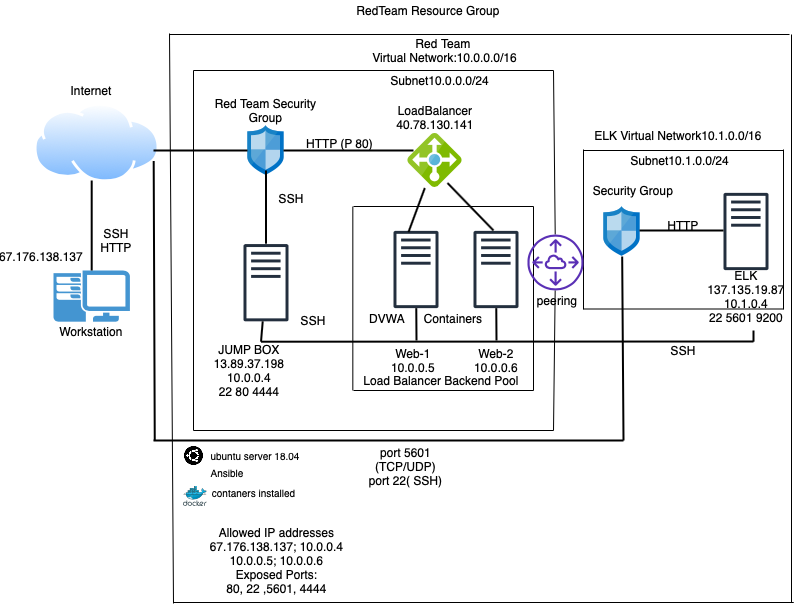

The diagram above was exported from draw.io. Its source (the exported page's mxGraphModel, read from the mxfile embedded in the PNG):
<mxGraphModel dx="1102" dy="702" grid="1" gridSize="4" guides="1" tooltips="1" connect="1" arrows="1" fold="1" page="1" pageScale="1" pageWidth="827" pageHeight="1169" math="0" shadow="0">
  <root>
    <mxCell id="0" />
    <mxCell id="1" parent="0" />
    <mxCell id="X3XzqAB0WhqW0Ei75O9L-16" value="" style="outlineConnect=0;fontColor=#232F3E;gradientColor=none;fillColor=#232F3E;strokeColor=none;dashed=0;verticalLabelPosition=bottom;verticalAlign=top;align=center;html=1;fontSize=12;fontStyle=0;aspect=fixed;pointerEvents=1;shape=mxgraph.aws4.traditional_server;" parent="1" vertex="1">
      <mxGeometry x="480" y="360" width="45" height="78" as="geometry" />
    </mxCell>
    <mxCell id="X3XzqAB0WhqW0Ei75O9L-17" value="" style="outlineConnect=0;fontColor=#232F3E;gradientColor=none;fillColor=#232F3E;strokeColor=none;dashed=0;verticalLabelPosition=bottom;verticalAlign=top;align=center;html=1;fontSize=12;fontStyle=0;aspect=fixed;pointerEvents=1;shape=mxgraph.aws4.traditional_server;" parent="1" vertex="1">
      <mxGeometry x="730" y="322" width="45" height="78" as="geometry" />
    </mxCell>
    <mxCell id="X3XzqAB0WhqW0Ei75O9L-18" value="" style="outlineConnect=0;fontColor=#232F3E;gradientColor=none;fillColor=#232F3E;strokeColor=none;dashed=0;verticalLabelPosition=bottom;verticalAlign=top;align=center;html=1;fontSize=12;fontStyle=0;aspect=fixed;pointerEvents=1;shape=mxgraph.aws4.traditional_server;" parent="1" vertex="1">
      <mxGeometry x="250" y="373.2" width="45" height="78" as="geometry" />
    </mxCell>
    <mxCell id="X3XzqAB0WhqW0Ei75O9L-19" value="" style="aspect=fixed;html=1;points=[];align=center;image;fontSize=12;image=img/lib/mscae/Network_Security_Groups_Classic.svg;" parent="1" vertex="1">
      <mxGeometry x="610" y="336" width="37" height="50" as="geometry" />
    </mxCell>
    <mxCell id="X3XzqAB0WhqW0Ei75O9L-20" value="" style="aspect=fixed;html=1;points=[];align=center;image;fontSize=12;image=img/lib/mscae/Network_Security_Groups_Classic.svg;" parent="1" vertex="1">
      <mxGeometry x="254" y="255" width="37" height="50" as="geometry" />
    </mxCell>
    <mxCell id="X3XzqAB0WhqW0Ei75O9L-21" value="" style="aspect=fixed;perimeter=ellipsePerimeter;html=1;align=center;shadow=0;dashed=0;spacingTop=3;image;image=img/lib/active_directory/internet_cloud.svg;" parent="1" vertex="1">
      <mxGeometry x="40" y="232.5" width="126.98" height="80" as="geometry" />
    </mxCell>
    <mxCell id="X3XzqAB0WhqW0Ei75O9L-22" value="" style="pointerEvents=1;shadow=0;dashed=0;html=1;strokeColor=none;fillColor=#4495D1;labelPosition=center;verticalLabelPosition=bottom;verticalAlign=top;align=center;outlineConnect=0;shape=mxgraph.veeam.2d.workstation;" parent="1" vertex="1">
      <mxGeometry x="60" y="400" width="76.4" height="51.2" as="geometry" />
    </mxCell>
    <mxCell id="X3XzqAB0WhqW0Ei75O9L-23" value="" style="aspect=fixed;html=1;points=[];align=center;image;fontSize=12;image=img/lib/mscae/Load_Balancer_feature.svg;" parent="1" vertex="1">
      <mxGeometry x="414" y="262.5" width="55" height="55" as="geometry" />
    </mxCell>
    <mxCell id="X3XzqAB0WhqW0Ei75O9L-25" value="" style="endArrow=none;html=1;" parent="1" edge="1">
      <mxGeometry width="50" height="50" relative="1" as="geometry">
        <mxPoint x="590" y="280" as="sourcePoint" />
        <mxPoint x="790" y="280" as="targetPoint" />
        <Array as="points" />
      </mxGeometry>
    </mxCell>
    <mxCell id="X3XzqAB0WhqW0Ei75O9L-28" value="" style="endArrow=none;html=1;" parent="1" edge="1">
      <mxGeometry width="50" height="50" relative="1" as="geometry">
        <mxPoint x="590" y="439" as="sourcePoint" />
        <mxPoint x="590" y="279" as="targetPoint" />
      </mxGeometry>
    </mxCell>
    <mxCell id="X3XzqAB0WhqW0Ei75O9L-29" value="" style="endArrow=none;html=1;" parent="1" edge="1">
      <mxGeometry width="50" height="50" relative="1" as="geometry">
        <mxPoint x="590" y="438.5" as="sourcePoint" />
        <mxPoint x="790" y="438.5" as="targetPoint" />
      </mxGeometry>
    </mxCell>
    <mxCell id="X3XzqAB0WhqW0Ei75O9L-30" value="" style="endArrow=none;html=1;" parent="1" edge="1">
      <mxGeometry width="50" height="50" relative="1" as="geometry">
        <mxPoint x="790" y="439" as="sourcePoint" />
        <mxPoint x="790" y="279" as="targetPoint" />
      </mxGeometry>
    </mxCell>
    <mxCell id="X3XzqAB0WhqW0Ei75O9L-31" value="" style="endArrow=none;html=1;" parent="1" edge="1">
      <mxGeometry width="50" height="50" relative="1" as="geometry">
        <mxPoint x="360" y="336" as="sourcePoint" />
        <mxPoint x="540" y="336" as="targetPoint" />
      </mxGeometry>
    </mxCell>
    <mxCell id="X3XzqAB0WhqW0Ei75O9L-32" value="" style="endArrow=none;html=1;" parent="1" edge="1">
      <mxGeometry width="50" height="50" relative="1" as="geometry">
        <mxPoint x="359.33" y="520" as="sourcePoint" />
        <mxPoint x="359.33" y="336" as="targetPoint" />
        <Array as="points" />
      </mxGeometry>
    </mxCell>
    <mxCell id="X3XzqAB0WhqW0Ei75O9L-33" value="" style="endArrow=none;html=1;" parent="1" edge="1">
      <mxGeometry width="50" height="50" relative="1" as="geometry">
        <mxPoint x="360" y="520" as="sourcePoint" />
        <mxPoint x="540" y="520" as="targetPoint" />
      </mxGeometry>
    </mxCell>
    <mxCell id="X3XzqAB0WhqW0Ei75O9L-15" value="" style="outlineConnect=0;fontColor=#232F3E;gradientColor=none;fillColor=#232F3E;strokeColor=none;dashed=0;verticalLabelPosition=bottom;verticalAlign=top;align=center;html=1;fontSize=12;fontStyle=0;aspect=fixed;pointerEvents=1;shape=mxgraph.aws4.traditional_server;" parent="1" vertex="1">
      <mxGeometry x="400" y="360" width="45" height="78" as="geometry" />
    </mxCell>
    <mxCell id="X3XzqAB0WhqW0Ei75O9L-35" value="" style="endArrow=none;html=1;" parent="1" edge="1">
      <mxGeometry width="50" height="50" relative="1" as="geometry">
        <mxPoint x="540" y="336" as="sourcePoint" />
        <mxPoint x="540" y="520" as="targetPoint" />
        <Array as="points" />
      </mxGeometry>
    </mxCell>
    <mxCell id="X3XzqAB0WhqW0Ei75O9L-37" value="" style="endArrow=none;html=1;" parent="1" edge="1">
      <mxGeometry width="50" height="50" relative="1" as="geometry">
        <mxPoint x="200" y="560" as="sourcePoint" />
        <mxPoint x="560" y="560" as="targetPoint" />
        <Array as="points">
          <mxPoint x="394" y="560" />
        </Array>
      </mxGeometry>
    </mxCell>
    <mxCell id="X3XzqAB0WhqW0Ei75O9L-39" value="" style="endArrow=none;html=1;" parent="1" edge="1">
      <mxGeometry width="50" height="50" relative="1" as="geometry">
        <mxPoint x="200" y="560" as="sourcePoint" />
        <mxPoint x="200" y="200" as="targetPoint" />
      </mxGeometry>
    </mxCell>
    <mxCell id="X3XzqAB0WhqW0Ei75O9L-40" value="" style="endArrow=none;html=1;" parent="1" edge="1">
      <mxGeometry width="50" height="50" relative="1" as="geometry">
        <mxPoint x="200" y="200" as="sourcePoint" />
        <mxPoint x="560" y="200" as="targetPoint" />
      </mxGeometry>
    </mxCell>
    <mxCell id="X3XzqAB0WhqW0Ei75O9L-41" value="" style="endArrow=none;html=1;" parent="1" edge="1" source="VeF79nKzkUQrW4IBIAVU-4">
      <mxGeometry width="50" height="50" relative="1" as="geometry">
        <mxPoint x="560" y="560" as="sourcePoint" />
        <mxPoint x="560" y="200" as="targetPoint" />
      </mxGeometry>
    </mxCell>
    <mxCell id="X3XzqAB0WhqW0Ei75O9L-42" value="" style="endArrow=none;html=1;" parent="1" edge="1">
      <mxGeometry width="50" height="50" relative="1" as="geometry">
        <mxPoint x="176" y="164" as="sourcePoint" />
        <mxPoint x="796" y="164" as="targetPoint" />
      </mxGeometry>
    </mxCell>
    <mxCell id="X3XzqAB0WhqW0Ei75O9L-53" style="edgeStyle=orthogonalEdgeStyle;rounded=0;orthogonalLoop=1;jettySize=auto;html=1;exitX=0.5;exitY=1;exitDx=0;exitDy=0;" parent="1" source="X3XzqAB0WhqW0Ei75O9L-21" target="X3XzqAB0WhqW0Ei75O9L-21" edge="1">
      <mxGeometry relative="1" as="geometry" />
    </mxCell>
    <mxCell id="X3XzqAB0WhqW0Ei75O9L-59" value="" style="line;strokeWidth=2;direction=south;html=1;" parent="1" vertex="1">
      <mxGeometry x="93.2" y="310" width="10" height="90" as="geometry" />
    </mxCell>
    <mxCell id="X3XzqAB0WhqW0Ei75O9L-60" value="" style="line;strokeWidth=2;html=1;" parent="1" vertex="1">
      <mxGeometry x="290" y="275" width="130" height="10" as="geometry" />
    </mxCell>
    <mxCell id="X3XzqAB0WhqW0Ei75O9L-61" value="" style="line;strokeWidth=2;html=1;" parent="1" vertex="1">
      <mxGeometry x="160" y="275" width="94" height="10" as="geometry" />
    </mxCell>
    <mxCell id="X3XzqAB0WhqW0Ei75O9L-67" value="" style="line;strokeWidth=2;direction=south;html=1;" parent="1" vertex="1">
      <mxGeometry x="267.5" y="300" width="10" height="73.2" as="geometry" />
    </mxCell>
    <mxCell id="X3XzqAB0WhqW0Ei75O9L-87" value="" style="endArrow=none;html=1;strokeWidth=2;" parent="1" target="X3XzqAB0WhqW0Ei75O9L-23" edge="1">
      <mxGeometry width="50" height="50" relative="1" as="geometry">
        <mxPoint x="415" y="361.6" as="sourcePoint" />
        <mxPoint x="465" y="311.6" as="targetPoint" />
      </mxGeometry>
    </mxCell>
    <mxCell id="X3XzqAB0WhqW0Ei75O9L-88" value="" style="endArrow=none;html=1;strokeWidth=2;entryX=0.727;entryY=0.909;entryDx=0;entryDy=0;entryPerimeter=0;" parent="1" target="X3XzqAB0WhqW0Ei75O9L-23" edge="1">
      <mxGeometry width="50" height="50" relative="1" as="geometry">
        <mxPoint x="500" y="360" as="sourcePoint" />
        <mxPoint x="550" y="310" as="targetPoint" />
      </mxGeometry>
    </mxCell>
    <mxCell id="X3XzqAB0WhqW0Ei75O9L-91" value="" style="endArrow=none;html=1;strokeWidth=2;" parent="1" edge="1">
      <mxGeometry width="50" height="50" relative="1" as="geometry">
        <mxPoint x="646" y="360" as="sourcePoint" />
        <mxPoint x="730" y="360" as="targetPoint" />
      </mxGeometry>
    </mxCell>
    <mxCell id="X3XzqAB0WhqW0Ei75O9L-96" value="Internet" style="text;html=1;strokeColor=none;fillColor=none;align=center;verticalAlign=middle;whiteSpace=wrap;rounded=0;" parent="1" vertex="1">
      <mxGeometry x="78.19999999999999" y="210" width="40" height="20" as="geometry" />
    </mxCell>
    <mxCell id="X3XzqAB0WhqW0Ei75O9L-97" value="SSH&lt;br&gt;HTTP" style="text;html=1;strokeColor=none;fillColor=none;align=center;verticalAlign=middle;whiteSpace=wrap;rounded=0;" parent="1" vertex="1">
      <mxGeometry x="103.19999999999999" y="360" width="40" height="20" as="geometry" />
    </mxCell>
    <mxCell id="X3XzqAB0WhqW0Ei75O9L-98" value="RedTeam Resource Group" style="text;html=1;strokeColor=none;fillColor=none;align=center;verticalAlign=middle;whiteSpace=wrap;rounded=0;" parent="1" vertex="1">
      <mxGeometry x="360" y="130" width="150" height="20" as="geometry" />
    </mxCell>
    <mxCell id="X3XzqAB0WhqW0Ei75O9L-99" value="Red Team&lt;br&gt;&amp;nbsp;Virtual Network:10.0.0.0/16" style="text;html=1;strokeColor=none;fillColor=none;align=center;verticalAlign=middle;whiteSpace=wrap;rounded=0;" parent="1" vertex="1">
      <mxGeometry x="340" y="170" width="220" height="20" as="geometry" />
    </mxCell>
    <mxCell id="X3XzqAB0WhqW0Ei75O9L-100" value="&amp;nbsp;Subnet10.0.0.0/24" style="text;html=1;strokeColor=none;fillColor=none;align=center;verticalAlign=middle;whiteSpace=wrap;rounded=0;" parent="1" vertex="1">
      <mxGeometry x="350" y="200" width="190" height="20" as="geometry" />
    </mxCell>
    <mxCell id="X3XzqAB0WhqW0Ei75O9L-101" value="SSH" style="text;html=1;strokeColor=none;fillColor=none;align=center;verticalAlign=middle;whiteSpace=wrap;rounded=0;" parent="1" vertex="1">
      <mxGeometry x="277.5" y="317.5" width="40" height="20" as="geometry" />
    </mxCell>
    <mxCell id="X3XzqAB0WhqW0Ei75O9L-102" value="HTTP (P 80)" style="text;html=1;strokeColor=none;fillColor=none;align=center;verticalAlign=middle;whiteSpace=wrap;rounded=0;" parent="1" vertex="1">
      <mxGeometry x="310" y="262.5" width="72.5" height="20" as="geometry" />
    </mxCell>
    <mxCell id="X3XzqAB0WhqW0Ei75O9L-104" value="&lt;br&gt;LoadBalancer&lt;br&gt;40.78.130.141&lt;br&gt;" style="text;html=1;strokeColor=none;fillColor=none;align=center;verticalAlign=middle;whiteSpace=wrap;rounded=0;" parent="1" vertex="1">
      <mxGeometry x="386.5" y="230" width="110" height="20" as="geometry" />
    </mxCell>
    <mxCell id="X3XzqAB0WhqW0Ei75O9L-106" value="HTTP" style="text;html=1;strokeColor=none;fillColor=none;align=center;verticalAlign=middle;whiteSpace=wrap;rounded=0;" parent="1" vertex="1">
      <mxGeometry x="670" y="340" width="40" height="30" as="geometry" />
    </mxCell>
    <mxCell id="X3XzqAB0WhqW0Ei75O9L-114" value="" style="endArrow=none;html=1;strokeWidth=2;" parent="1" target="X3XzqAB0WhqW0Ei75O9L-15" edge="1">
      <mxGeometry width="50" height="50" relative="1" as="geometry">
        <mxPoint x="423" y="470" as="sourcePoint" />
        <mxPoint x="390" y="430" as="targetPoint" />
      </mxGeometry>
    </mxCell>
    <mxCell id="X3XzqAB0WhqW0Ei75O9L-115" value="" style="endArrow=none;html=1;strokeWidth=2;" parent="1" target="X3XzqAB0WhqW0Ei75O9L-16" edge="1">
      <mxGeometry width="50" height="50" relative="1" as="geometry">
        <mxPoint x="503" y="470" as="sourcePoint" />
        <mxPoint x="550" y="410" as="targetPoint" />
      </mxGeometry>
    </mxCell>
    <mxCell id="X3XzqAB0WhqW0Ei75O9L-121" value="" style="endArrow=none;html=1;strokeWidth=2;" parent="1" target="X3XzqAB0WhqW0Ei75O9L-19" edge="1">
      <mxGeometry width="50" height="50" relative="1" as="geometry">
        <mxPoint x="630" y="570" as="sourcePoint" />
        <mxPoint x="680" y="520" as="targetPoint" />
      </mxGeometry>
    </mxCell>
    <mxCell id="X3XzqAB0WhqW0Ei75O9L-130" value="Security Group" style="text;html=1;strokeColor=none;fillColor=none;align=center;verticalAlign=middle;whiteSpace=wrap;rounded=0;" parent="1" vertex="1">
      <mxGeometry x="590" y="310" width="100" height="20" as="geometry" />
    </mxCell>
    <mxCell id="X3XzqAB0WhqW0Ei75O9L-131" value="ELK Virtual Network10.1.0.0/16" style="text;html=1;strokeColor=none;fillColor=none;align=center;verticalAlign=middle;whiteSpace=wrap;rounded=0;" parent="1" vertex="1">
      <mxGeometry x="590" y="255" width="190" height="20" as="geometry" />
    </mxCell>
    <mxCell id="X3XzqAB0WhqW0Ei75O9L-132" value="&amp;nbsp;Subnet10.1.0.0/24" style="text;html=1;strokeColor=none;fillColor=none;align=center;verticalAlign=middle;whiteSpace=wrap;rounded=0;" parent="1" vertex="1">
      <mxGeometry x="590" y="280" width="190" height="20" as="geometry" />
    </mxCell>
    <mxCell id="X3XzqAB0WhqW0Ei75O9L-133" value="ELK&lt;br&gt;137.135.19.87&lt;br&gt;10.1.0.4&lt;br&gt;22 5601 9200&lt;br&gt;" style="text;html=1;strokeColor=none;fillColor=none;align=center;verticalAlign=middle;whiteSpace=wrap;rounded=0;" parent="1" vertex="1">
      <mxGeometry x="712.5" y="415.6" width="80" height="20" as="geometry" />
    </mxCell>
    <mxCell id="X3XzqAB0WhqW0Ei75O9L-134" value="Web-1&lt;br&gt;10.0.0.5" style="text;html=1;strokeColor=none;fillColor=none;align=center;verticalAlign=middle;whiteSpace=wrap;rounded=0;" parent="1" vertex="1">
      <mxGeometry x="400" y="480" width="40" height="20" as="geometry" />
    </mxCell>
    <mxCell id="X3XzqAB0WhqW0Ei75O9L-135" value="Web-2&lt;br&gt;10.0.0.6" style="text;html=1;strokeColor=none;fillColor=none;align=center;verticalAlign=middle;whiteSpace=wrap;rounded=0;" parent="1" vertex="1">
      <mxGeometry x="482.5" y="480" width="40" height="20" as="geometry" />
    </mxCell>
    <mxCell id="X3XzqAB0WhqW0Ei75O9L-138" value="Load Balancer Backend Pool" style="text;html=1;strokeColor=none;fillColor=none;align=center;verticalAlign=middle;whiteSpace=wrap;rounded=0;" parent="1" vertex="1">
      <mxGeometry x="367.5" y="500" width="160" height="20" as="geometry" />
    </mxCell>
    <mxCell id="X3XzqAB0WhqW0Ei75O9L-139" value="SSH" style="text;html=1;strokeColor=none;fillColor=none;align=center;verticalAlign=middle;whiteSpace=wrap;rounded=0;" parent="1" vertex="1">
      <mxGeometry x="670" y="470" width="40" height="20" as="geometry" />
    </mxCell>
    <mxCell id="X3XzqAB0WhqW0Ei75O9L-140" value="Red Team Security Group" style="text;html=1;strokeColor=none;fillColor=none;align=center;verticalAlign=middle;whiteSpace=wrap;rounded=0;" parent="1" vertex="1">
      <mxGeometry x="211.25" y="230" width="122.5" height="20" as="geometry" />
    </mxCell>
    <mxCell id="X3XzqAB0WhqW0Ei75O9L-141" value="DVWA" style="text;html=1;strokeColor=none;fillColor=none;align=center;verticalAlign=middle;whiteSpace=wrap;rounded=0;" parent="1" vertex="1">
      <mxGeometry x="374" y="438" width="40" height="20" as="geometry" />
    </mxCell>
    <mxCell id="X3XzqAB0WhqW0Ei75O9L-142" value="Containers" style="text;html=1;strokeColor=none;fillColor=none;align=center;verticalAlign=middle;whiteSpace=wrap;rounded=0;" parent="1" vertex="1">
      <mxGeometry x="440" y="438" width="40" height="20" as="geometry" />
    </mxCell>
    <mxCell id="X3XzqAB0WhqW0Ei75O9L-143" value="SSH" style="text;html=1;strokeColor=none;fillColor=none;align=center;verticalAlign=middle;whiteSpace=wrap;rounded=0;" parent="1" vertex="1">
      <mxGeometry x="300" y="440" width="40" height="20" as="geometry" />
    </mxCell>
    <mxCell id="X3XzqAB0WhqW0Ei75O9L-144" value="Workstation&lt;br&gt;" style="text;html=1;strokeColor=none;fillColor=none;align=center;verticalAlign=middle;whiteSpace=wrap;rounded=0;" parent="1" vertex="1">
      <mxGeometry x="78.19999999999999" y="451.2" width="40" height="20" as="geometry" />
    </mxCell>
    <mxCell id="X3XzqAB0WhqW0Ei75O9L-163" value="" style="endArrow=none;html=1;strokeWidth=2;" parent="1" edge="1">
      <mxGeometry width="50" height="50" relative="1" as="geometry">
        <mxPoint x="267.5" y="471.2" as="sourcePoint" />
        <mxPoint x="760" y="471" as="targetPoint" />
      </mxGeometry>
    </mxCell>
    <mxCell id="X3XzqAB0WhqW0Ei75O9L-165" value="" style="endArrow=none;html=1;strokeWidth=2;" parent="1" target="X3XzqAB0WhqW0Ei75O9L-18" edge="1">
      <mxGeometry width="50" height="50" relative="1" as="geometry">
        <mxPoint x="267.5" y="471.2" as="sourcePoint" />
        <mxPoint x="317.5" y="421.2" as="targetPoint" />
      </mxGeometry>
    </mxCell>
    <mxCell id="X3XzqAB0WhqW0Ei75O9L-166" value="" style="endArrow=none;html=1;strokeWidth=2;" parent="1" edge="1">
      <mxGeometry width="50" height="50" relative="1" as="geometry">
        <mxPoint x="760" y="471.2" as="sourcePoint" />
        <mxPoint x="760" y="460" as="targetPoint" />
      </mxGeometry>
    </mxCell>
    <mxCell id="X3XzqAB0WhqW0Ei75O9L-167" value="port 5601&lt;br&gt;(TCP/UDP)&lt;br&gt;port 22( SSH)&lt;br&gt;" style="text;html=1;align=center;verticalAlign=middle;resizable=0;points=[];autosize=1;" parent="1" vertex="1">
      <mxGeometry x="367.5" y="572" width="88" height="48" as="geometry" />
    </mxCell>
    <mxCell id="X3XzqAB0WhqW0Ei75O9L-168" value="JUMP BOX&lt;br&gt;13.89.37.198&lt;br&gt;10.0.0.4&lt;br&gt;22 80 4444" style="text;html=1;strokeColor=none;fillColor=none;align=center;verticalAlign=middle;whiteSpace=wrap;rounded=0;" parent="1" vertex="1">
      <mxGeometry x="221" y="490" width="70" height="20" as="geometry" />
    </mxCell>
    <mxCell id="X3XzqAB0WhqW0Ei75O9L-172" value="" style="endArrow=none;html=1;strokeWidth=2;" parent="1" edge="1">
      <mxGeometry width="50" height="50" relative="1" as="geometry">
        <mxPoint x="160" y="570" as="sourcePoint" />
        <mxPoint x="630" y="570" as="targetPoint" />
      </mxGeometry>
    </mxCell>
    <mxCell id="X3XzqAB0WhqW0Ei75O9L-176" value="" style="endArrow=none;html=1;strokeWidth=2;entryX=1;entryY=0.75;entryDx=0;entryDy=0;" parent="1" target="X3XzqAB0WhqW0Ei75O9L-21" edge="1">
      <mxGeometry width="50" height="50" relative="1" as="geometry">
        <mxPoint x="161.25" y="570" as="sourcePoint" />
        <mxPoint x="211.25" y="520" as="targetPoint" />
      </mxGeometry>
    </mxCell>
    <mxCell id="X3XzqAB0WhqW0Ei75O9L-178" value="" style="endArrow=none;html=1;strokeWidth=1;" parent="1" edge="1">
      <mxGeometry width="50" height="50" relative="1" as="geometry">
        <mxPoint x="180" y="732" as="sourcePoint" />
        <mxPoint x="800" y="732" as="targetPoint" />
      </mxGeometry>
    </mxCell>
    <mxCell id="X3XzqAB0WhqW0Ei75O9L-179" value="" style="shape=image;html=1;verticalAlign=top;verticalLabelPosition=bottom;labelBackgroundColor=#ffffff;imageAspect=0;aspect=fixed;image=https://cdn4.iconfinder.com/data/icons/logos-and-brands-1/512/348_Ubuntu_logo-128.png;strokeWidth=2;" parent="1" vertex="1">
      <mxGeometry x="190" y="575" width="21" height="21" as="geometry" />
    </mxCell>
    <mxCell id="X3XzqAB0WhqW0Ei75O9L-180" value="ubuntu server 18.04" style="text;html=1;strokeColor=none;fillColor=none;align=center;verticalAlign=middle;whiteSpace=wrap;rounded=0;fontSize=10;" parent="1" vertex="1">
      <mxGeometry x="200" y="575" width="124" height="20" as="geometry" />
    </mxCell>
    <mxCell id="X3XzqAB0WhqW0Ei75O9L-181" value="Ansible" style="text;html=1;strokeColor=none;fillColor=none;align=center;verticalAlign=middle;whiteSpace=wrap;rounded=0;fontSize=10;" parent="1" vertex="1">
      <mxGeometry x="214" y="592" width="40" height="20" as="geometry" />
    </mxCell>
    <mxCell id="X3XzqAB0WhqW0Ei75O9L-182" value="" style="aspect=fixed;html=1;points=[];align=center;image;fontSize=12;image=img/lib/mscae/Docker.svg;strokeWidth=2;" parent="1" vertex="1">
      <mxGeometry x="189.61" y="616" width="24.39" height="20" as="geometry" />
    </mxCell>
    <mxCell id="X3XzqAB0WhqW0Ei75O9L-183" value="contaners installed&amp;nbsp;" style="text;html=1;strokeColor=none;fillColor=none;align=center;verticalAlign=middle;whiteSpace=wrap;rounded=0;fontSize=10;" parent="1" vertex="1">
      <mxGeometry x="208" y="612" width="108" height="20" as="geometry" />
    </mxCell>
    <mxCell id="VeF79nKzkUQrW4IBIAVU-5" value="peering" style="text;html=1;strokeColor=none;fillColor=none;align=center;verticalAlign=middle;whiteSpace=wrap;rounded=0;" parent="1" vertex="1">
      <mxGeometry x="544" y="420" width="40" height="20" as="geometry" />
    </mxCell>
    <mxCell id="VeF79nKzkUQrW4IBIAVU-6" value="Allowed IP addresses&lt;br&gt;67.176.138.137; 10.0.0.4&lt;br&gt;10.0.0.5; 10.0.0.6&lt;br&gt;Exposed Ports:&lt;br&gt;80, 22 ,5601, 4444" style="text;html=1;align=center;verticalAlign=middle;resizable=0;points=[];autosize=1;" parent="1" vertex="1">
      <mxGeometry x="209" y="652" width="148" height="76" as="geometry" />
    </mxCell>
    <mxCell id="VeF79nKzkUQrW4IBIAVU-7" value="" style="endArrow=none;html=1;" parent="1" edge="1">
      <mxGeometry width="50" height="50" relative="1" as="geometry">
        <mxPoint x="798" y="732" as="sourcePoint" />
        <mxPoint x="798" y="164" as="targetPoint" />
      </mxGeometry>
    </mxCell>
    <mxCell id="VeF79nKzkUQrW4IBIAVU-10" value="" style="endArrow=none;html=1;" parent="1" edge="1">
      <mxGeometry width="50" height="50" relative="1" as="geometry">
        <mxPoint x="180" y="733" as="sourcePoint" />
        <mxPoint x="176" y="163" as="targetPoint" />
      </mxGeometry>
    </mxCell>
    <mxCell id="VeF79nKzkUQrW4IBIAVU-11" value="67.176.138.137" style="text;html=1;strokeColor=none;fillColor=none;align=center;verticalAlign=middle;whiteSpace=wrap;rounded=0;" parent="1" vertex="1">
      <mxGeometry x="28" y="376" width="40" height="20" as="geometry" />
    </mxCell>
    <mxCell id="VeF79nKzkUQrW4IBIAVU-4" value="" style="outlineConnect=0;fontColor=#232F3E;gradientColor=none;fillColor=#5A30B5;strokeColor=none;dashed=0;verticalLabelPosition=bottom;verticalAlign=top;align=center;html=1;fontSize=12;fontStyle=0;aspect=fixed;pointerEvents=1;shape=mxgraph.aws4.peering;" parent="1" vertex="1">
      <mxGeometry x="534" y="364" width="56" height="56" as="geometry" />
    </mxCell>
    <mxCell id="GuEEJwOnZ0lOfM_wGniA-1" value="" style="endArrow=none;html=1;" edge="1" parent="1" target="VeF79nKzkUQrW4IBIAVU-4">
      <mxGeometry width="50" height="50" relative="1" as="geometry">
        <mxPoint x="560" y="560" as="sourcePoint" />
        <mxPoint x="560" y="200" as="targetPoint" />
      </mxGeometry>
    </mxCell>
  </root>
</mxGraphModel>